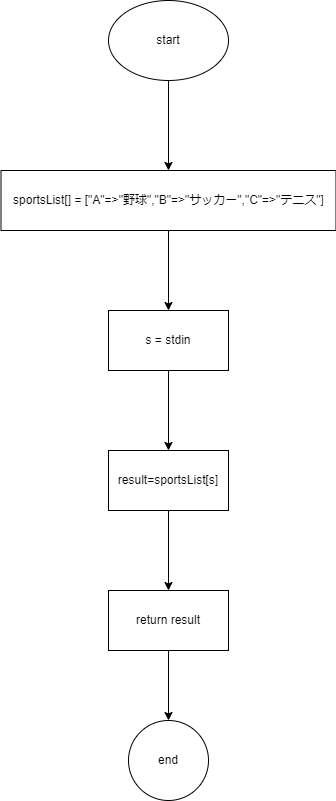

The diagram above was exported from draw.io. Its source (the exported page's mxGraphModel, read from the mxfile embedded in the PNG):
<mxGraphModel dx="1050" dy="534" grid="1" gridSize="10" guides="1" tooltips="1" connect="1" arrows="1" fold="1" page="1" pageScale="1" pageWidth="827" pageHeight="1169" math="0" shadow="0">
  <root>
    <mxCell id="0" />
    <mxCell id="1" parent="0" />
    <mxCell id="CBr88oCZ_Tq7EQ3Eg4t8-3" value="" style="edgeStyle=orthogonalEdgeStyle;rounded=0;orthogonalLoop=1;jettySize=auto;html=1;" edge="1" parent="1" source="CBr88oCZ_Tq7EQ3Eg4t8-1" target="CBr88oCZ_Tq7EQ3Eg4t8-2">
      <mxGeometry relative="1" as="geometry" />
    </mxCell>
    <mxCell id="CBr88oCZ_Tq7EQ3Eg4t8-1" value="start" style="ellipse;whiteSpace=wrap;html=1;" vertex="1" parent="1">
      <mxGeometry x="350" y="30" width="120" height="80" as="geometry" />
    </mxCell>
    <mxCell id="CBr88oCZ_Tq7EQ3Eg4t8-5" value="" style="edgeStyle=orthogonalEdgeStyle;rounded=0;orthogonalLoop=1;jettySize=auto;html=1;" edge="1" parent="1" source="CBr88oCZ_Tq7EQ3Eg4t8-2" target="CBr88oCZ_Tq7EQ3Eg4t8-4">
      <mxGeometry relative="1" as="geometry" />
    </mxCell>
    <mxCell id="CBr88oCZ_Tq7EQ3Eg4t8-2" value="sportsList[] = [&quot;A&quot;=&amp;gt;&quot;野球&quot;,&quot;B&quot;=&amp;gt;&quot;サッカー&quot;,&quot;C&quot;=&amp;gt;&quot;テニス&quot;]" style="whiteSpace=wrap;html=1;" vertex="1" parent="1">
      <mxGeometry x="242.5" y="200" width="335" height="60" as="geometry" />
    </mxCell>
    <mxCell id="CBr88oCZ_Tq7EQ3Eg4t8-7" value="" style="edgeStyle=orthogonalEdgeStyle;rounded=0;orthogonalLoop=1;jettySize=auto;html=1;" edge="1" parent="1" source="CBr88oCZ_Tq7EQ3Eg4t8-4" target="CBr88oCZ_Tq7EQ3Eg4t8-6">
      <mxGeometry relative="1" as="geometry" />
    </mxCell>
    <mxCell id="CBr88oCZ_Tq7EQ3Eg4t8-4" value="s = stdin" style="whiteSpace=wrap;html=1;" vertex="1" parent="1">
      <mxGeometry x="350" y="340" width="120" height="60" as="geometry" />
    </mxCell>
    <mxCell id="CBr88oCZ_Tq7EQ3Eg4t8-9" value="" style="edgeStyle=orthogonalEdgeStyle;rounded=0;orthogonalLoop=1;jettySize=auto;html=1;" edge="1" parent="1" source="CBr88oCZ_Tq7EQ3Eg4t8-6" target="CBr88oCZ_Tq7EQ3Eg4t8-8">
      <mxGeometry relative="1" as="geometry" />
    </mxCell>
    <mxCell id="CBr88oCZ_Tq7EQ3Eg4t8-6" value="result=sportsList[s]" style="whiteSpace=wrap;html=1;" vertex="1" parent="1">
      <mxGeometry x="350" y="480" width="120" height="60" as="geometry" />
    </mxCell>
    <mxCell id="CBr88oCZ_Tq7EQ3Eg4t8-11" value="" style="edgeStyle=orthogonalEdgeStyle;rounded=0;orthogonalLoop=1;jettySize=auto;html=1;" edge="1" parent="1" source="CBr88oCZ_Tq7EQ3Eg4t8-8" target="CBr88oCZ_Tq7EQ3Eg4t8-10">
      <mxGeometry relative="1" as="geometry" />
    </mxCell>
    <mxCell id="CBr88oCZ_Tq7EQ3Eg4t8-8" value="return result" style="whiteSpace=wrap;html=1;" vertex="1" parent="1">
      <mxGeometry x="350" y="620" width="120" height="60" as="geometry" />
    </mxCell>
    <mxCell id="CBr88oCZ_Tq7EQ3Eg4t8-10" value="end" style="ellipse;whiteSpace=wrap;html=1;" vertex="1" parent="1">
      <mxGeometry x="370" y="750" width="80" height="80" as="geometry" />
    </mxCell>
  </root>
</mxGraphModel>